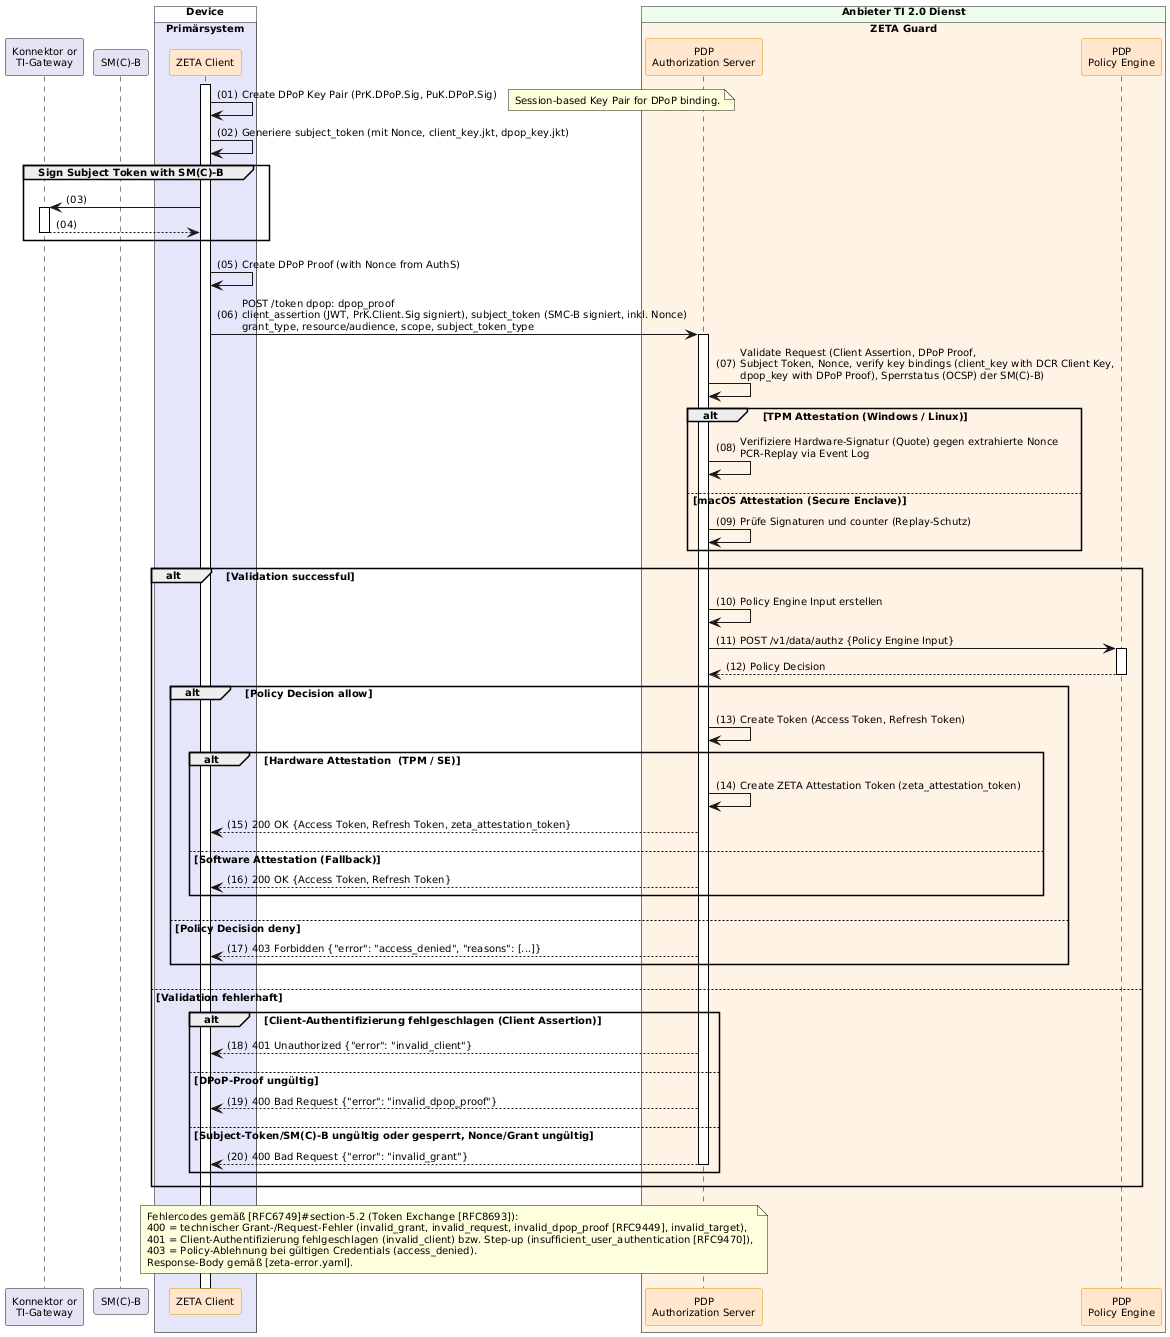

The diagram above was rendered by PlantUML. Its source (embedded in the PNG):
@startuml "Abb-ZETA-Token-Exchange-mit-Attestation"
!include ../puml-layout.txt


' title Token Exchange with Attestation

participant Konnektor as "Konnektor or\nTI-Gateway" LEI_COMPONENT_COLOR
participant SMB as "SM(C)-B" LEI_COMPONENT_COLOR
box "Device" DEVICE_COLOR
  box "Primärsystem" PRIMAERSYSTEM_COLOR
    participant Client as "ZETA Client" <<zeta>>
  end box
end box

box "Anbieter TI 2.0 Dienst" PROVIDER_COLOR
  box "ZETA Guard" ZETA_GUARD_COLOR
    participant AuthS as "PDP\nAuthorization Server" <<zeta>>
    participant OPA as "PDP\nPolicy Engine" <<zeta>>
  end box
end box

Client++
Client -> Client : Create DPoP Key Pair (PrK.DPoP.Sig, PuK.DPoP.Sig)
note right: Session-based Key Pair for DPoP binding.

Client -> Client: Generiere subject_token (mit Nonce, client_key.jkt, dpop_key.jkt)

group Sign Subject Token with SM(C)-B
    Client -> Konnektor ++
    Konnektor --> Client -- : 
end

Client -> Client : Create DPoP Proof (with Nonce from AuthS)
Client -> AuthS++: POST /token dpop: dpop_proof\nclient_assertion (JWT, PrK.Client.Sig signiert), subject_token (SMC-B signiert, inkl. Nonce)\ngrant_type, resource/audience, scope, subject_token_type

AuthS -> AuthS: Validate Request (Client Assertion, DPoP Proof,\nSubject Token, Nonce, verify key bindings (client_key with DCR Client Key,\ndpop_key with DPoP Proof), Sperrstatus (OCSP) der SM(C)-B)
alt TPM Attestation (Windows / Linux)
    AuthS -> AuthS: Verifiziere Hardware-Signatur (Quote) gegen extrahierte Nonce\nPCR-Replay via Event Log
else macOS Attestation (Secure Enclave)
    AuthS -> AuthS: Prüfe Signaturen und counter (Replay-Schutz)
end
alt Validation successful
    AuthS -> AuthS: Policy Engine Input erstellen
    AuthS -> OPA++: POST /v1/data/authz {Policy Engine Input}
    OPA --> AuthS--: Policy Decision

    alt Policy Decision allow
        AuthS -> AuthS: Create Token (Access Token, Refresh Token)
        alt Hardware Attestation  (TPM / SE)
            AuthS -> AuthS: Create ZETA Attestation Token (zeta_attestation_token)
            AuthS --> Client: 200 OK {Access Token, Refresh Token, zeta_attestation_token}
        else Software Attestation (Fallback)
            AuthS --> Client: 200 OK {Access Token, Refresh Token}
        end
    else Policy Decision deny
        AuthS --> Client: 403 Forbidden {"error": "access_denied", "reasons": [...]}
    end
else Validation fehlerhaft
    alt Client-Authentifizierung fehlgeschlagen (Client Assertion)
        AuthS --> Client: 401 Unauthorized {"error": "invalid_client"}
    else DPoP-Proof ungültig
        AuthS --> Client: 400 Bad Request {"error": "invalid_dpop_proof"}
    else Subject-Token/SM(C)-B ungültig oder gesperrt, Nonce/Grant ungültig
        AuthS --> Client--: 400 Bad Request {"error": "invalid_grant"}
    end
end

note over AuthS, Client
  Fehlercodes gemäß [RFC6749]#section-5.2 (Token Exchange [RFC8693]):
  400 = technischer Grant-/Request-Fehler (invalid_grant, invalid_request, invalid_dpop_proof [RFC9449], invalid_target),
  401 = Client-Authentifizierung fehlgeschlagen (invalid_client) bzw. Step-up (insufficient_user_authentication [RFC9470]),
  403 = Policy-Ablehnung bei gültigen Credentials (access_denied).
  Response-Body gemäß [zeta-error.yaml].
end note

@enduml